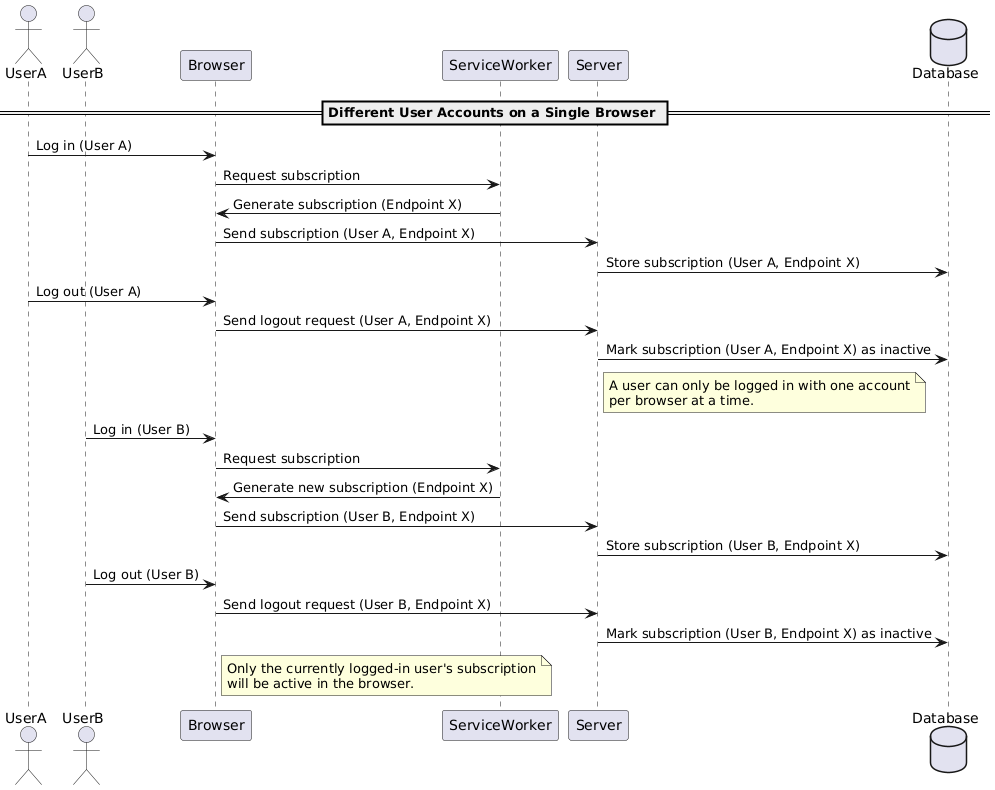

The diagram above was rendered by PlantUML. Its source (embedded in the PNG):
@startuml
== Different User Accounts on a Single Browser ==

actor UserA
actor UserB
participant Browser
participant ServiceWorker
participant Server
database Database

UserA -> Browser: Log in (User A)
Browser -> ServiceWorker: Request subscription
ServiceWorker -> Browser: Generate subscription (Endpoint X)
Browser -> Server: Send subscription (User A, Endpoint X)
Server -> Database: Store subscription (User A, Endpoint X)

UserA -> Browser: Log out (User A)
Browser -> Server: Send logout request (User A, Endpoint X)
Server -> Database: Mark subscription (User A, Endpoint X) as inactive

note right of Server
A user can only be logged in with one account
per browser at a time.
end note

UserB -> Browser: Log in (User B)
Browser -> ServiceWorker: Request subscription
ServiceWorker -> Browser: Generate new subscription (Endpoint X)
Browser -> Server: Send subscription (User B, Endpoint X)
Server -> Database: Store subscription (User B, Endpoint X)

UserB -> Browser: Log out (User B)
Browser -> Server: Send logout request (User B, Endpoint X)
Server -> Database: Mark subscription (User B, Endpoint X) as inactive

note right of Browser
Only the currently logged-in user's subscription
will be active in the browser.
end note
@enduml